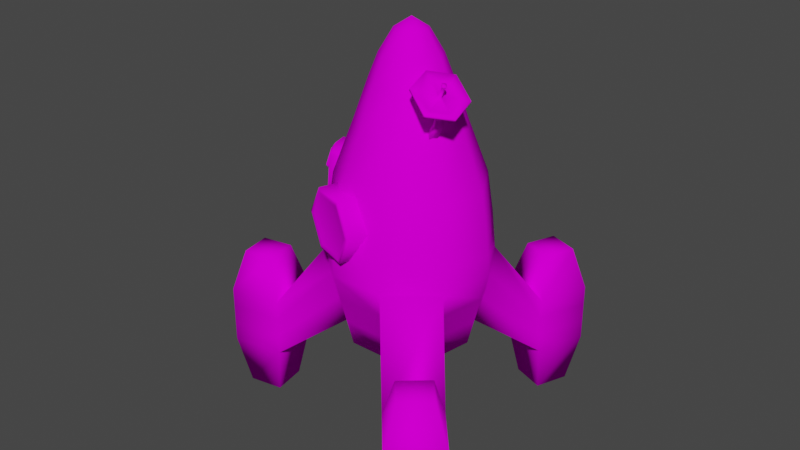 # Source: Toon_Ship.blend  (saved by Blender 2.90.8; exported with 4.5.12 LTS)
import bpy
from mathutils import Matrix  # noqa: F401  (used for matrix-valued properties, if any)

bpy.ops.wm.read_factory_settings(use_empty=True)
scene = bpy.context.scene
scene.name = 'Scene'

# ---- collections
col_new_ship = bpy.data.collections.new('New Ship'); scene.collection.children.link(col_new_ship)
col_broken_ship = bpy.data.collections.new('Broken Ship'); scene.collection.children.link(col_broken_ship)
col_repaired_ship = bpy.data.collections.new('Repaired Ship'); scene.collection.children.link(col_repaired_ship)
col_parts = bpy.data.collections.new('Parts'); scene.collection.children.link(col_parts)

# ---- images (referenced by path relative to the original .blend; pixels are not part of the script)
import os
ASSET_DIR = os.environ.get("B2B_ASSET_DIR", "")  # directory of the original .blend (textures are referenced by path, not embedded)
HERE = os.path.dirname(os.path.abspath(__file__))  # packed textures are extracted next to this script under _unpacked/

def load_image(name, relpath, width, height, colorspace="sRGB"):
    """Load a texture the original file referenced (path relative to the .blend, or extracted next to this script)."""
    p = next((c for c in (os.path.join(HERE, relpath), os.path.join(ASSET_DIR, relpath)) if relpath and os.path.exists(c)), "")
    if p:
        img = bpy.data.images.load(p, check_existing=True)
        img.name = name
    else:  # same state as the original file: an image datablock whose file is absent (Cycles renders it pink)
        img = bpy.data.images.new(name, width, height)
        img.source = "FILE"
        img.filepath = "//" + (relpath or name)
    img.colorspace_settings.name = colorspace
    return img
img_endesga_16_png = load_image('endesga-16.png', 'endesga-16.png', 1024, 1024, 'sRGB')

# ---- materials (node trees are filled in below, after node groups)
mat_material = bpy.data.materials.new('Material')
mat_material.alpha_threshold = 0.0
mat_material.use_transparent_shadow = False
mat_material.line_color = (0.0, 0.0, 0.0, 1.0)

# ---- material node trees
mat_material.use_nodes = True; mat_material.node_tree.nodes.clear()
_N = mat_material.node_tree.nodes; _L = mat_material.node_tree.links
n0 = _N.new('ShaderNodeOutputMaterial'); n0.name = 'Material Output'; n0.location = (300, 300)
n1 = _N.new('ShaderNodeBsdfPrincipled'); n1.name = 'Principled BSDF'; n1.location = (10, 300)
n1.distribution = 'GGX'
n1.subsurface_method = 'BURLEY'
n1.inputs[2].default_value = 0.0
n1.inputs[3].default_value = 1.45
n1.inputs[13].default_value = 0.0
n1.inputs[27].default_value = (0.0, 0.0, 0.0, 1.0)
n1.inputs[28].default_value = 1.0
n2 = _N.new('ShaderNodeTexImage'); n2.name = 'Image Texture'; n2.location = (-280, 280)
n2.image = img_endesga_16_png
_L.new(n1.outputs[0], n0.inputs[0])
_L.new(n2.outputs[0], n1.inputs[0])
n0.is_active_output = True

# ---- world
world_world = bpy.data.worlds.new('World'); scene.world = world_world
world_world.use_nodes = True; world_world.node_tree.nodes.clear()
_N = world_world.node_tree.nodes; _L = world_world.node_tree.links
n0 = _N.new('ShaderNodeOutputWorld'); n0.name = 'World Output'; n0.location = (300, 300)
n1 = _N.new('ShaderNodeBackground'); n1.name = 'Background'; n1.location = (10, 300)
n1.inputs[0].default_value = (0.05088, 0.05088, 0.05088, 1.0)
_L.new(n1.outputs[0], n0.inputs[0])
n0.is_active_output = True
world_world.color = (0.05088, 0.05088, 0.05088)
world_world.use_sun_shadow = False
world_world.sun_shadow_jitter_overblur = 0.0

# ---- meshes
me_cube_006 = bpy.data.meshes.new('Cube.006')
me_cube_006.from_pydata([(-1.0, -0.3371, -0.4663), (-1.0, -0.3371, 0.4663), (-1.0, 0.3371, -0.4663), (-1.0, 0.3371, 0.4663), (-0.2857, -0.3238, 0.2952), (-0.2857, -0.3238, 0.2056), (-0.2857, -0.4072, 0.2952), (-0.2857, -0.4072, 0.2056), (-0.9472, -0.4584, -0.00246), (-0.6039, -0.4584, 0.3409), (-0.9472, -0.1246, -0.00246), (-0.6039, -0.1246, 0.3409), (-0.6039, -0.4584, -0.3458), (-0.2605, -0.4584, -0.00246), (-0.6039, -0.1246, -0.3458), (-0.2605, -0.1246, -0.00246), (-1.0, -0.426, 0.0), (-1.0, 0.426, 0.0), (-0.2503, -0.4323, 0.223), (-0.2503, -0.4323, 0.2731), (-0.2503, -0.3822, 0.223), (-0.2503, -0.3822, 0.2731), (-0.2002, -0.4323, 0.223), (-0.2002, -0.4323, 0.2731), (-0.2002, -0.3822, 0.223), (-0.2002, -0.3822, 0.2731), (-0.1576, -0.4323, 0.223), (-0.1576, -0.4323, 0.2731), (-0.1576, -0.3822, 0.223), (-0.1576, -0.3822, 0.2731), (-0.1075, -0.4323, 0.223), (-0.1075, -0.4323, 0.2731), (-0.1075, -0.3822, 0.223), (-0.1075, -0.3822, 0.2731), (-1.118, 0.2803, -0.3876), (-1.118, -0.2803, -0.3876), (-1.118, -0.3542, 0.0), (-1.118, -0.2803, 0.3876), (-1.118, 0.2803, 0.3876), (-1.118, 0.3542, 0.0), (-0.8756, -0.4584, -0.00246), (-0.6039, -0.4584, 0.2473), (-0.3321, -0.4584, -0.00246), (-0.6039, -0.4584, -0.2522), (-0.8756, -0.4478, -0.00246), (-0.6039, -0.4478, 0.2473), (-0.3321, -0.4478, -0.00246), (-0.6039, -0.4478, -0.2522), (-0.5902, -0.07585, 0.3102), (-0.5902, 0.05712, 0.3102), (-0.4878, -0.087, 0.321), (-0.4878, 0.04597, 0.321), (-0.5816, -0.06991, 0.4395), (-0.5101, -0.06397, 0.6119), (-0.2877, -0.05803, 0.7362), (-0.2877, 0.0393, 0.7362), (-0.5101, 0.04524, 0.6119), (-0.5816, 0.05118, 0.4395), (-0.275, 0.02815, 0.6477), (-0.4354, 0.03409, 0.5579), (-0.4902, 0.04003, 0.4314), (-0.275, -0.06918, 0.6477), (-0.4354, -0.07512, 0.5579), (-0.4902, -0.08106, 0.4314), (-0.07164, -0.4323, 0.223), (-0.07164, -0.4323, 0.2731), (-0.07164, -0.3822, 0.223), (-0.07164, -0.3822, 0.2731), (-0.02154, -0.4323, 0.223), (-0.02154, -0.4323, 0.2731), (-0.02154, -0.3822, 0.223), (-0.02154, -0.3822, 0.2731), (1.0, -0.3371, -0.4663), (1.0, -0.3371, 0.4663), (1.0, 0.3371, -0.4663), (1.0, 0.3371, 0.4663), (0.2857, -0.3238, 0.2952), (0.2857, -0.3238, 0.2056), (0.2857, -0.4072, 0.2952), (0.2857, -0.4072, 0.2056), (0.9472, -0.4584, -0.00246), (0.6039, -0.4584, 0.3409), (0.9472, -0.1246, -0.00246), (0.6039, -0.1246, 0.3409), (0.6039, -0.4584, -0.3458), (0.2605, -0.4584, -0.00246), (0.6039, -0.1246, -0.3458), (0.2605, -0.1246, -0.00246), (0.0, 0.3371, -0.4663), (0.0, 0.3371, 0.4663), (0.0, -0.3371, -0.4663), (0.0, -0.3371, 0.4663), (0.0, -0.4072, 0.2056), (0.0, -0.4072, 0.2952), (0.0, -0.3238, 0.2056), (0.0, -0.3238, 0.2952), (1.0, -0.426, 0.0), (1.0, 0.426, 0.0), (0.0, -0.426, 0.0), (0.0, 0.426, 0.0), (0.2503, -0.4323, 0.223), (0.2503, -0.4323, 0.2731), (0.2503, -0.3822, 0.223), (0.2503, -0.3822, 0.2731), (0.2002, -0.4323, 0.223), (0.2002, -0.4323, 0.2731), (0.2002, -0.3822, 0.223), (0.2002, -0.3822, 0.2731), (0.1576, -0.4323, 0.223), (0.1576, -0.4323, 0.2731), (0.1576, -0.3822, 0.223), (0.1576, -0.3822, 0.2731), (0.1075, -0.4323, 0.223), (0.1075, -0.4323, 0.2731), (0.1075, -0.3822, 0.223), (0.1075, -0.3822, 0.2731), (1.118, 0.2803, -0.3876), (1.118, -0.2803, -0.3876), (1.118, -0.3542, 0.0), (1.118, -0.2803, 0.3876), (1.118, 0.2803, 0.3876), (1.118, 0.3542, 0.0), (0.8756, -0.4584, -0.00246), (0.6039, -0.4584, 0.2473), (0.3321, -0.4584, -0.00246), (0.6039, -0.4584, -0.2522), (0.8756, -0.4478, -0.00246), (0.6039, -0.4478, 0.2473), (0.3321, -0.4478, -0.00246), (0.6039, -0.4478, -0.2522), (0.5902, -0.07585, 0.3102), (0.0, -0.05209, 0.7348), (0.5902, 0.05712, 0.3102), (0.0, 0.03336, 0.7348), (0.4878, -0.087, 0.321), (0.0, -0.06324, 0.657), (0.4878, 0.04597, 0.321), (0.0, 0.02221, 0.657), (0.5816, -0.06991, 0.4395), (0.5101, -0.06397, 0.6119), (0.2877, -0.05803, 0.7362), (0.2877, 0.0393, 0.7362), (0.5101, 0.04524, 0.6119), (0.5816, 0.05118, 0.4395), (0.275, 0.02815, 0.6477), (0.4354, 0.03409, 0.5579), (0.4902, 0.04003, 0.4314), (0.275, -0.06918, 0.6477), (0.4354, -0.07512, 0.5579), (0.4902, -0.08106, 0.4314), (0.07164, -0.4323, 0.223), (0.07164, -0.4323, 0.2731), (0.07164, -0.3822, 0.223), (0.07164, -0.3822, 0.2731), (0.02154, -0.4323, 0.223), (0.02154, -0.4323, 0.2731), (0.02154, -0.3822, 0.223), (0.02154, -0.3822, 0.2731)], [], [(17, 2, 34, 39), (7, 6, 4, 5), (92, 93, 6, 7), (98, 91, 1, 16), (5, 94, 92, 7), (89, 3, 1, 91), (8, 9, 11, 10), (10, 11, 15, 14), (14, 15, 13, 12), (13, 9, 41, 42), (10, 14, 12, 8), (15, 11, 9, 13), (5, 4, 95, 94), (2, 88, 90, 0), (2, 17, 99, 88), (17, 3, 89, 99), (95, 4, 6, 93), (90, 98, 16, 0), (0, 16, 36, 35), (18, 19, 21, 20), (20, 21, 25, 24), (24, 25, 23, 22), (22, 23, 19, 18), (20, 24, 22, 18), (25, 21, 19, 23), (26, 27, 29, 28), (28, 29, 33, 32), (32, 33, 31, 30), (30, 31, 27, 26), (28, 32, 30, 26), (33, 29, 27, 31), (36, 37, 38, 39), (35, 36, 39, 34), (16, 1, 37, 36), (3, 17, 39, 38), (1, 3, 38, 37), (2, 0, 35, 34), (42, 41, 45, 46), (12, 13, 42, 43), (9, 8, 40, 41), (8, 12, 43, 40), (47, 46, 45, 44), (43, 42, 46, 47), (40, 43, 47, 44), (41, 40, 44, 45), (54, 131, 133, 55), (55, 133, 137, 58), (58, 137, 135, 61), (61, 135, 131, 54), (49, 51, 50, 48), (50, 63, 52, 48), (63, 62, 53, 52), (62, 61, 54, 53), (51, 60, 63, 50), (60, 59, 62, 63), (59, 58, 61, 62), (49, 57, 60, 51), (57, 56, 59, 60), (56, 55, 58, 59), (48, 52, 57, 49), (52, 53, 56, 57), (53, 54, 55, 56), (64, 65, 67, 66), (66, 67, 71, 70), (70, 71, 69, 68), (68, 69, 65, 64), (66, 70, 68, 64), (71, 67, 65, 69), (97, 121, 116, 74), (79, 77, 76, 78), (92, 79, 78, 93), (98, 96, 73, 91), (77, 79, 92, 94), (89, 91, 73, 75), (80, 82, 83, 81), (82, 86, 87, 83), (86, 84, 85, 87), (85, 124, 123, 81), (82, 80, 84, 86), (87, 85, 81, 83), (77, 94, 95, 76), (74, 72, 90, 88), (74, 88, 99, 97), (97, 99, 89, 75), (95, 93, 78, 76), (90, 72, 96, 98), (72, 117, 118, 96), (100, 102, 103, 101), (102, 106, 107, 103), (106, 104, 105, 107), (104, 100, 101, 105), (102, 100, 104, 106), (107, 105, 101, 103), (108, 110, 111, 109), (110, 114, 115, 111), (114, 112, 113, 115), (112, 108, 109, 113), (110, 108, 112, 114), (115, 113, 109, 111), (118, 121, 120, 119), (117, 116, 121, 118), (96, 118, 119, 73), (75, 120, 121, 97), (73, 119, 120, 75), (74, 116, 117, 72), (124, 128, 127, 123), (84, 125, 124, 85), (81, 123, 122, 80), (80, 122, 125, 84), (129, 126, 127, 128), (125, 129, 128, 124), (122, 126, 129, 125), (123, 127, 126, 122), (140, 141, 133, 131), (141, 144, 137, 133), (144, 147, 135, 137), (147, 140, 131, 135), (132, 130, 134, 136), (134, 130, 138, 149), (149, 138, 139, 148), (148, 139, 140, 147), (136, 134, 149, 146), (146, 149, 148, 145), (145, 148, 147, 144), (132, 136, 146, 143), (143, 146, 145, 142), (142, 145, 144, 141), (130, 132, 143, 138), (138, 143, 142, 139), (139, 142, 141, 140), (150, 152, 153, 151), (152, 156, 157, 153), (156, 154, 155, 157), (154, 150, 151, 155), (152, 150, 154, 156), (157, 155, 151, 153)])
me_cube_006.polygons.foreach_set('use_smooth', [True] * 136)
_uv = me_cube_006.uv_layers.new(name='UVMap')
_uv.uv.foreach_set('vector', [0.3376, 0.5215, 0.3384, 0.5205, 0.3378, 0.5159, 0.3371, 0.5168, 0.33, 0.5552, 0.3298, 0.5555, 0.3304, 0.5552, 0.3307, 0.5549, 0.3298, 0.5673, 0.3296, 0.5676, 0.3298, 0.5555, 0.33, 0.5552, 0.3303, 0.5668, 0.3296, 0.5679, 0.3303, 0.5255, 0.3311, 0.5244, 0.3307, 0.5549, 0.3305, 0.5671, 0.3298, 0.5673, 0.33, 0.5552, 0.3347, 0.5656, 0.3354, 0.5232, 0.3303, 0.5255, 0.3296, 0.5679, 0.2901, 0.5663, 0.2913, 0.5824, 0.2916, 0.5808, 0.2904, 0.5646, 0.3333, 0.5256, 0.332, 0.5412, 0.3329, 0.5547, 0.3342, 0.5392, 0.289, 0.5784, 0.2902, 0.5946, 0.29, 0.5962, 0.2888, 0.58, 0.29, 0.5962, 0.2913, 0.5824, 0.291, 0.5821, 0.29, 0.5931, 0.2904, 0.5646, 0.289, 0.5784, 0.2888, 0.58, 0.2901, 0.5663, 0.2902, 0.5946, 0.2916, 0.5808, 0.2913, 0.5824, 0.29, 0.5962, 0.3307, 0.5549, 0.3304, 0.5552, 0.3302, 0.5673, 0.3305, 0.5671, 0.3384, 0.5205, 0.3377, 0.5629, 0.3325, 0.5652, 0.3332, 0.5228, 0.3384, 0.5205, 0.3376, 0.5215, 0.3369, 0.5639, 0.3377, 0.5629, 0.3376, 0.5215, 0.3354, 0.5232, 0.3347, 0.5656, 0.3369, 0.5639, 0.3302, 0.5673, 0.3304, 0.5552, 0.3298, 0.5555, 0.3296, 0.5676, 0.3325, 0.5652, 0.3303, 0.5668, 0.3311, 0.5244, 0.3332, 0.5228, 0.3332, 0.5228, 0.3311, 0.5244, 0.3317, 0.5192, 0.3335, 0.5178, 0.3192, 0.61, 0.3214, 0.6102, 0.3219, 0.61, 0.3197, 0.6098, 0.3197, 0.6098, 0.3219, 0.61, 0.3217, 0.6121, 0.3196, 0.612, 0.3196, 0.612, 0.3217, 0.6121, 0.3213, 0.6124, 0.3191, 0.6122, 0.3191, 0.6122, 0.3213, 0.6124, 0.3214, 0.6102, 0.3192, 0.61, 0.3197, 0.6098, 0.3196, 0.612, 0.3191, 0.6122, 0.3192, 0.61, 0.3217, 0.6121, 0.3219, 0.61, 0.3214, 0.6102, 0.3213, 0.6124, 0.319, 0.615, 0.3211, 0.6152, 0.3216, 0.6149, 0.3194, 0.6148, 0.3194, 0.6148, 0.3216, 0.6149, 0.3215, 0.6171, 0.3193, 0.6169, 0.3193, 0.6169, 0.3215, 0.6171, 0.321, 0.6174, 0.3188, 0.6172, 0.3188, 0.6172, 0.321, 0.6174, 0.3211, 0.6152, 0.319, 0.615, 0.3194, 0.6148, 0.3193, 0.6169, 0.3188, 0.6172, 0.319, 0.615, 0.3215, 0.6171, 0.3216, 0.6149, 0.3211, 0.6152, 0.321, 0.6174, 0.3317, 0.5192, 0.331, 0.5201, 0.3353, 0.5181, 0.3371, 0.5168, 0.3335, 0.5178, 0.3317, 0.5192, 0.3371, 0.5168, 0.3378, 0.5159, 0.3311, 0.5244, 0.3303, 0.5255, 0.331, 0.5201, 0.3317, 0.5192, 0.3354, 0.5232, 0.3376, 0.5215, 0.3371, 0.5168, 0.3353, 0.5181, 0.3303, 0.5255, 0.3354, 0.5232, 0.3353, 0.5181, 0.331, 0.5201, 0.3384, 0.5205, 0.3332, 0.5228, 0.3335, 0.5178, 0.3378, 0.5159, 0.2889, 0.3832, 0.2908, 0.3723, 0.2908, 0.3722, 0.289, 0.3832, 0.2888, 0.58, 0.29, 0.5962, 0.29, 0.5931, 0.2891, 0.5804, 0.2913, 0.5824, 0.2901, 0.5663, 0.2901, 0.5694, 0.291, 0.5821, 0.2901, 0.5663, 0.2888, 0.58, 0.2891, 0.5804, 0.2901, 0.5694, 0.2883, 0.3709, 0.289, 0.3766, 0.2898, 0.3717, 0.2891, 0.3661, 0.2873, 0.3705, 0.2889, 0.3832, 0.289, 0.3832, 0.2873, 0.3705, 0.2892, 0.3595, 0.2873, 0.3705, 0.2873, 0.3705, 0.2892, 0.3595, 0.2908, 0.3723, 0.2892, 0.3595, 0.2892, 0.3595, 0.2908, 0.3722, 0.29, 0.3651, 0.29, 0.3657, 0.29, 0.3657, 0.29, 0.3651, 0.29, 0.3651, 0.29, 0.3657, 0.2898, 0.3657, 0.2898, 0.3651, 0.2898, 0.3651, 0.2898, 0.3657, 0.2898, 0.3657, 0.2898, 0.3651, 0.2898, 0.3651, 0.2898, 0.3657, 0.29, 0.3657, 0.29, 0.3651, 0.2891, 0.3643, 0.2891, 0.3645, 0.2891, 0.3646, 0.2891, 0.3643, 0.2891, 0.3646, 0.2893, 0.3646, 0.2894, 0.3644, 0.2891, 0.3643, 0.2893, 0.3646, 0.2896, 0.3647, 0.2897, 0.3646, 0.2894, 0.3644, 0.2896, 0.3647, 0.2898, 0.3651, 0.29, 0.3651, 0.2897, 0.3646, 0.2891, 0.3645, 0.2894, 0.3645, 0.2893, 0.3646, 0.2891, 0.3646, 0.2894, 0.3645, 0.2897, 0.3647, 0.2896, 0.3647, 0.2893, 0.3646, 0.2897, 0.3647, 0.2898, 0.3651, 0.2898, 0.3651, 0.2896, 0.3647, 0.2891, 0.3643, 0.2894, 0.3643, 0.2894, 0.3645, 0.2891, 0.3645, 0.2894, 0.3643, 0.2898, 0.3645, 0.2897, 0.3647, 0.2894, 0.3645, 0.2898, 0.3645, 0.29, 0.3651, 0.2898, 0.3651, 0.2897, 0.3647, 0.2891, 0.3643, 0.2894, 0.3644, 0.2894, 0.3643, 0.2891, 0.3643, 0.2894, 0.3644, 0.2897, 0.3646, 0.2898, 0.3645, 0.2894, 0.3643, 0.2897, 0.3646, 0.29, 0.3651, 0.29, 0.3651, 0.2898, 0.3645, 0.319, 0.615, 0.3211, 0.6152, 0.3216, 0.6149, 0.3194, 0.6148, 0.3194, 0.6148, 0.3216, 0.6149, 0.3215, 0.6171, 0.3193, 0.6169, 0.3193, 0.6169, 0.3215, 0.6171, 0.321, 0.6174, 0.3188, 0.6172, 0.3188, 0.6172, 0.321, 0.6174, 0.3211, 0.6152, 0.319, 0.615, 0.3194, 0.6148, 0.3193, 0.6169, 0.3188, 0.6172, 0.319, 0.615, 0.3215, 0.6171, 0.3216, 0.6149, 0.3211, 0.6152, 0.321, 0.6174, 0.3362, 0.6063, 0.3355, 0.6115, 0.3362, 0.6107, 0.337, 0.6053, 0.3296, 0.5795, 0.3303, 0.5792, 0.33, 0.5794, 0.3294, 0.5797, 0.3298, 0.5673, 0.3296, 0.5795, 0.3294, 0.5797, 0.3296, 0.5676, 0.3303, 0.5668, 0.3296, 0.6092, 0.3289, 0.6103, 0.3296, 0.5679, 0.3303, 0.5792, 0.3296, 0.5795, 0.3298, 0.5673, 0.3305, 0.5671, 0.3347, 0.5656, 0.3296, 0.5679, 0.3289, 0.6103, 0.334, 0.608, 0.2901, 0.5663, 0.2904, 0.5646, 0.2916, 0.5808, 0.2913, 0.5824, 0.332, 0.6059, 0.3333, 0.5904, 0.3325, 0.5768, 0.3312, 0.5924, 0.289, 0.5784, 0.2888, 0.58, 0.29, 0.5962, 0.2902, 0.5946, 0.29, 0.5962, 0.29, 0.5931, 0.291, 0.5821, 0.2913, 0.5824, 0.2904, 0.5646, 0.2901, 0.5663, 0.2888, 0.58, 0.289, 0.5784, 0.2902, 0.5946, 0.29, 0.5962, 0.2913, 0.5824, 0.2916, 0.5808, 0.3303, 0.5792, 0.3305, 0.5671, 0.3302, 0.5673, 0.33, 0.5794, 0.337, 0.6053, 0.3318, 0.6076, 0.3325, 0.5652, 0.3377, 0.5629, 0.337, 0.6053, 0.3377, 0.5629, 0.3369, 0.5639, 0.3362, 0.6063, 0.3362, 0.6063, 0.3369, 0.5639, 0.3347, 0.5656, 0.334, 0.608, 0.3302, 0.5673, 0.3296, 0.5676, 0.3294, 0.5797, 0.33, 0.5794, 0.3325, 0.5652, 0.3318, 0.6076, 0.3296, 0.6092, 0.3303, 0.5668, 0.3318, 0.6076, 0.3319, 0.6126, 0.3301, 0.614, 0.3296, 0.6092, 0.3192, 0.61, 0.3197, 0.6098, 0.3219, 0.61, 0.3214, 0.6102, 0.3197, 0.6098, 0.3196, 0.612, 0.3217, 0.6121, 0.3219, 0.61, 0.3196, 0.612, 0.3191, 0.6122, 0.3213, 0.6124, 0.3217, 0.6121, 0.3191, 0.6122, 0.3192, 0.61, 0.3214, 0.6102, 0.3213, 0.6124, 0.3197, 0.6098, 0.3192, 0.61, 0.3191, 0.6122, 0.3196, 0.612, 0.3217, 0.6121, 0.3213, 0.6124, 0.3214, 0.6102, 0.3219, 0.61, 0.319, 0.615, 0.3194, 0.6148, 0.3216, 0.6149, 0.3211, 0.6152, 0.3194, 0.6148, 0.3193, 0.6169, 0.3215, 0.6171, 0.3216, 0.6149, 0.3193, 0.6169, 0.3188, 0.6172, 0.321, 0.6174, 0.3215, 0.6171, 0.3188, 0.6172, 0.319, 0.615, 0.3211, 0.6152, 0.321, 0.6174, 0.3194, 0.6148, 0.319, 0.615, 0.3188, 0.6172, 0.3193, 0.6169, 0.3215, 0.6171, 0.321, 0.6174, 0.3211, 0.6152, 0.3216, 0.6149, 0.3301, 0.614, 0.3355, 0.6115, 0.3338, 0.6129, 0.3295, 0.6148, 0.3319, 0.6126, 0.3362, 0.6107, 0.3355, 0.6115, 0.3301, 0.614, 0.3296, 0.6092, 0.3301, 0.614, 0.3295, 0.6148, 0.3289, 0.6103, 0.334, 0.608, 0.3338, 0.6129, 0.3355, 0.6115, 0.3362, 0.6063, 0.3289, 0.6103, 0.3295, 0.6148, 0.3338, 0.6129, 0.334, 0.608, 0.337, 0.6053, 0.3362, 0.6107, 0.3319, 0.6126, 0.3318, 0.6076, 0.2889, 0.3832, 0.289, 0.3832, 0.2908, 0.3722, 0.2908, 0.3723, 0.2888, 0.58, 0.2891, 0.5804, 0.29, 0.5931, 0.29, 0.5962, 0.2913, 0.5824, 0.291, 0.5821, 0.2901, 0.5694, 0.2901, 0.5663, 0.2901, 0.5663, 0.2901, 0.5694, 0.2891, 0.5804, 0.2888, 0.58, 0.2883, 0.3709, 0.2891, 0.3661, 0.2898, 0.3717, 0.289, 0.3766, 0.2873, 0.3705, 0.2873, 0.3705, 0.289, 0.3832, 0.2889, 0.3832, 0.2892, 0.3595, 0.2892, 0.3595, 0.2873, 0.3705, 0.2873, 0.3705, 0.2908, 0.3723, 0.2908, 0.3722, 0.2892, 0.3595, 0.2892, 0.3595, 0.29, 0.3651, 0.29, 0.3651, 0.29, 0.3657, 0.29, 0.3657, 0.29, 0.3651, 0.2898, 0.3651, 0.2898, 0.3657, 0.29, 0.3657, 0.2898, 0.3651, 0.2898, 0.3651, 0.2898, 0.3657, 0.2898, 0.3657, 0.2898, 0.3651, 0.29, 0.3651, 0.29, 0.3657, 0.2898, 0.3657, 0.2891, 0.3643, 0.2891, 0.3643, 0.2891, 0.3646, 0.2891, 0.3645, 0.2891, 0.3646, 0.2891, 0.3643, 0.2894, 0.3644, 0.2893, 0.3646, 0.2893, 0.3646, 0.2894, 0.3644, 0.2897, 0.3646, 0.2896, 0.3647, 0.2896, 0.3647, 0.2897, 0.3646, 0.29, 0.3651, 0.2898, 0.3651, 0.2891, 0.3645, 0.2891, 0.3646, 0.2893, 0.3646, 0.2894, 0.3645, 0.2894, 0.3645, 0.2893, 0.3646, 0.2896, 0.3647, 0.2897, 0.3647, 0.2897, 0.3647, 0.2896, 0.3647, 0.2898, 0.3651, 0.2898, 0.3651, 0.2891, 0.3643, 0.2891, 0.3645, 0.2894, 0.3645, 0.2894, 0.3643, 0.2894, 0.3643, 0.2894, 0.3645, 0.2897, 0.3647, 0.2898, 0.3645, 0.2898, 0.3645, 0.2897, 0.3647, 0.2898, 0.3651, 0.29, 0.3651, 0.2891, 0.3643, 0.2891, 0.3643, 0.2894, 0.3643, 0.2894, 0.3644, 0.2894, 0.3644, 0.2894, 0.3643, 0.2898, 0.3645, 0.2897, 0.3646, 0.2897, 0.3646, 0.2898, 0.3645, 0.29, 0.3651, 0.29, 0.3651, 0.319, 0.615, 0.3194, 0.6148, 0.3216, 0.6149, 0.3211, 0.6152, 0.3194, 0.6148, 0.3193, 0.6169, 0.3215, 0.6171, 0.3216, 0.6149, 0.3193, 0.6169, 0.3188, 0.6172, 0.321, 0.6174, 0.3215, 0.6171, 0.3188, 0.6172, 0.319, 0.615, 0.3211, 0.6152, 0.321, 0.6174, 0.3194, 0.6148, 0.319, 0.615, 0.3188, 0.6172, 0.3193, 0.6169, 0.3215, 0.6171, 0.321, 0.6174, 0.3211, 0.6152, 0.3216, 0.6149])
me_cube_006.materials.append(mat_material)
me_cube_006.use_remesh_fix_poles = True
me_cube_006.use_remesh_preserve_attributes = False
me_cube_006.use_mirror_vertex_groups = False
me_cube_006.update()
me_cylinder_002 = bpy.data.meshes.new('Cylinder.002')
me_cylinder_002.from_pydata([(0.0, 1.0, -1.0), (9.694e-09, 1.163, 1.553), (0.6428, 0.766, -1.0), (0.7473, 0.8906, 1.553), (0.9848, 0.1736, -1.0), (1.145, 0.2019, 1.553), (0.866, -0.5, -1.0), (1.007, -0.5813, 1.553), (0.342, -0.9397, -1.0), (0.3976, -1.093, 1.553), (-0.342, -0.9397, -1.0), (-0.3976, -1.093, 1.553), (-0.866, -0.5, -1.0), (-1.007, -0.5813, 1.553), (-0.9848, 0.1736, -1.0), (-1.145, 0.2019, 1.553), (-0.6428, 0.766, -1.0), (-0.7473, 0.8906, 1.553), (1.897e-08, 1.318, 0.2661), (0.8474, 1.01, 0.2661), (1.298, 0.2289, 0.2661), (1.142, -0.6592, 0.2661), (0.4509, -1.239, 0.2661), (-0.4509, -1.239, 0.2661), (-1.142, -0.6592, 0.2661), (-1.298, 0.2289, 0.2661), (-0.8474, 1.01, 0.2661), (0.162, 0.1931, 3.803), (-1.165e-07, 0.2521, 3.803), (0.2482, 0.04377, 3.803), (0.2183, -0.126, 3.803), (0.08622, -0.2369, 3.803), (-0.08622, -0.2369, 3.803), (-0.2183, -0.126, 3.803), (-0.2482, 0.04377, 3.803), (-0.162, 0.1931, 3.803), (-4.432e-08, 0.2873, -1.353), (0.1847, 0.2201, -1.353), (0.2829, 0.04989, -1.353), (0.2488, -0.1436, -1.353), (0.09826, -0.27, -1.353), (-0.09826, -0.27, -1.353), (-0.2488, -0.1436, -1.353), (-0.2829, 0.04989, -1.353), (-0.1847, 0.2201, -1.353), (0.3587, 2.237, -1.954), (1.184, 1.924, -1.954), (1.184, 1.924, -0.9896), (1.816, -1.439, -1.011), (1.816, -1.439, -1.976), (1.15, -2.018, -1.976), (1.15, -2.018, -1.011), (-2.099, -0.8448, -1.011), (-2.099, -0.8448, -1.976), (-2.252, 0.02425, -1.976), (-2.252, 0.02425, -1.011), (0.3587, 2.237, -0.9896), (1.496, 2.75, -1.954), (1.496, 2.75, -0.9896), (0.6709, 3.062, -1.954), (0.6709, 3.062, -0.9896), (1.081, 2.153, -0.3048), (0.5873, 2.34, -0.3048), (0.774, 2.833, -0.3048), (1.268, 2.647, -0.3048), (0.5572, 2.326, -2.813), (1.094, 2.123, -2.813), (0.7604, 2.863, -2.813), (1.298, 2.66, -2.813), (1.73, -2.684, -1.976), (1.73, -2.684, -1.011), (2.395, -2.104, -1.976), (2.395, -2.104, -1.011), (1.4, -2.036, -0.3266), (1.798, -1.689, -0.3266), (2.145, -2.087, -0.3266), (1.747, -2.433, -0.3266), (1.801, -1.656, -2.835), (1.368, -2.033, -2.835), (2.178, -2.089, -2.835), (1.745, -2.466, -2.835), (-3.121, -0.1286, -1.976), (-3.121, -0.1286, -1.011), (-2.968, -0.9977, -1.976), (-2.968, -0.9977, -1.011), (-2.396, -0.1812, -0.3266), (-2.304, -0.7009, -0.3266), (-2.824, -0.7923, -0.3266), (-2.915, -0.2726, -0.3266), (-2.277, -0.7198, -2.835), (-2.377, -0.1541, -2.835), (-2.843, -0.8193, -2.835), (-2.942, -0.2536, -2.835), (1.887e-08, 1.258, 0.9003), (0.8084, 0.9634, 0.9003), (1.239, 0.2184, 0.9003), (1.089, -0.6288, 0.9003), (0.4301, -1.182, 0.9003), (-0.4301, -1.182, 0.9003), (-1.089, -0.6288, 0.9003), (-1.239, 0.2184, 0.9003), (-0.8084, 0.9634, 0.9003), (0.8431, 0.1487, 2.373), (-2.856e-08, 0.8561, 2.373), (0.5503, 0.6558, 2.373), (-0.5503, 0.6558, 2.373), (-0.8431, 0.1487, 2.373), (-0.7414, -0.428, 2.373), (-0.2928, -0.8044, 2.373), (0.2928, -0.8044, 2.373), (0.7414, -0.428, 2.373), (-1.092e-07, -6.232e-09, 3.965), (-3.159e-08, -2.106e-09, -1.189), (0.8279, 0.9867, 0.5832), (1.268, 0.2237, 0.5832), (1.115, -0.644, 0.5832), (0.4405, -1.21, 0.5832), (-0.4405, -1.21, 0.5832), (-1.115, -0.644, 0.5832), (-1.268, 0.2237, 0.5832), (-0.8279, 0.9867, 0.5832), (1.892e-08, 1.288, 0.5832), (-0.6494, -0.9334, 1.584), (-0.7328, -1.172, 1.584), (-0.1151, -1.12, 1.584), (-0.1985, -1.359, 1.584), (0.1521, -1.214, 1.094), (0.06864, -1.452, 1.094), (-0.1151, -1.12, 0.604), (-0.1985, -1.359, 0.604), (-0.6494, -0.9334, 0.604), (-0.7328, -1.172, 0.604), (-0.9165, -0.8401, 1.094), (-0.9999, -1.079, 1.094), (-0.4612, -0.395, 1.584), (0.07309, -0.5817, 1.584), (0.3402, -0.6751, 1.094), (0.07309, -0.5817, 0.604), (-0.4612, -0.395, 0.604), (-0.7283, -0.3016, 1.094), (-0.2487, -1.341, 1.492), (-0.6826, -1.19, 1.492), (-0.0317, -1.417, 1.094), (-0.2487, -1.341, 0.6961), (-0.6826, -1.19, 0.6961), (-0.8996, -1.114, 1.094), (0.01352, -1.449, 1.094), (-0.2285, -1.364, 0.65), (-0.9547, -1.11, 1.094), (-0.7126, -1.195, 1.538), (-0.7126, -1.195, 0.65), (-0.2285, -1.364, 1.538), (0.7792, 0.9286, -0.1559), (0.711, 0.8473, -0.578), (1.194, 0.2105, -0.1559), (1.089, 0.1921, -0.578), (1.05, -0.6061, -0.1559), (0.9579, -0.5531, -0.578), (0.4146, -1.139, -0.1559), (0.3783, -1.039, -0.578), (-0.4146, -1.139, -0.1559), (-0.3783, -1.039, -0.578), (-1.05, -0.6061, -0.1559), (-0.9579, -0.5531, -0.578), (-1.194, 0.2105, -0.1559), (-1.089, 0.1921, -0.578), (-0.7792, 0.9286, -0.1559), (-0.711, 0.8473, -0.578), (6.324e-09, 1.106, -0.578), (1.265e-08, 1.212, -0.1559), (1.184, 1.924, -1.311), (1.184, 1.924, -1.633), (1.816, -1.439, -1.333), (1.816, -1.439, -1.654), (1.15, -2.018, -1.333), (1.15, -2.018, -1.654), (-2.099, -0.8448, -1.333), (-2.099, -0.8448, -1.654), (-2.252, 0.02425, -1.333), (-2.252, 0.02425, -1.654), (0.3587, 2.237, -1.633), (0.3587, 2.237, -1.311), (0.6709, 3.062, -1.311), (0.6709, 3.062, -1.633), (1.496, 2.75, -1.311), (1.496, 2.75, -1.633), (2.395, -2.104, -1.333), (2.395, -2.104, -1.654), (1.73, -2.684, -1.333), (1.73, -2.684, -1.654), (-2.968, -0.9977, -1.333), (-2.968, -0.9977, -1.654), (-3.121, -0.1286, -1.333), (-3.121, -0.1286, -1.654), (0.8798, -0.5252, 2.872), (0.8591, -0.5129, 3.061), (0.7904, -0.4694, 2.834), (0.7875, -0.4601, 3.114), (0.9262, -0.4259, 2.872), (0.894, -0.43, 3.063), (0.8261, -0.3932, 2.833), (0.8223, -0.3772, 3.116), (0.4686, -0.3602, 2.142), (0.3985, -0.3226, 2.274), (0.5351, -0.2179, 2.142), (0.4614, -0.1879, 2.274), (0.8389, -0.5115, 2.695), (0.8893, -0.4037, 2.695), (0.7832, -0.3761, 2.7), (0.7496, -0.4478, 2.701), (0.9079, -0.7974, 2.987), (0.5583, -0.3387, 3.292), (1.15, -0.5677, 2.931), (0.8003, -0.109, 3.236), (0.6084, -0.6788, 3.19), (1.101, -0.2267, 3.032), (0.5215, -0.3249, 3.383), (0.656, -0.6385, 3.18), (0.629, -0.3663, 3.281), (0.8127, -0.1732, 3.217), (1.063, -0.273, 3.062), (1.098, -0.5477, 2.968), (0.9006, -0.7353, 3.014), (1.245, -0.6051, 2.94), (1.184, -0.1892, 3.065), (0.5812, -0.7425, 3.259), (0.8176, -0.04382, 3.313), (0.9492, -0.8862, 3.009), (0.8642, -0.4079, 3.017), (0.7902, -0.3752, 3.058), (0.8252, -0.4907, 3.017), (0.753, -0.4542, 3.058), (0.8389, -0.4705, 3.121), (0.8302, -0.4497, 3.132), (0.856, -0.4259, 3.123), (0.8752, -0.4373, 3.11), (0.8839, -0.4581, 3.1), (0.858, -0.4819, 3.108), (0.9526, -0.5275, 3.28), (0.9704, -0.4809, 3.281), (0.9796, -0.5028, 3.271), (0.9235, -0.4939, 3.304), (0.9505, -0.4691, 3.296), (0.9326, -0.5157, 3.294), (0.9645, -0.5474, 3.296), (0.9913, -0.4776, 3.299), (1.005, -0.5103, 3.284), (0.921, -0.4971, 3.333), (0.9614, -0.46, 3.32), (0.9346, -0.5298, 3.318), (0.9748, -0.5508, 3.316), (1.001, -0.4833, 3.318), (1.014, -0.5149, 3.303), (0.9326, -0.5021, 3.351), (0.9717, -0.4662, 3.339), (0.9458, -0.5338, 3.336), (0.9311, -0.8824, 2.976), (0.4996, -0.3162, 3.353), (1.23, -0.5988, 2.906), (0.7983, -0.03258, 3.283), (0.5608, -0.7366, 3.227), (1.169, -0.1784, 3.032), (0.398, 0.4743, 3.055), (-0.398, 0.4743, 3.055), (-0.6098, 0.1075, 3.055), (-0.5363, -0.3096, 3.055), (-0.2118, -0.5819, 3.055), (0.2118, -0.5819, 3.055), (0.5363, -0.3096, 3.055), (0.6098, 0.1075, 3.055), (-7.968e-08, 0.6192, 3.055), (0.3043, 0.3626, 3.429), (-0.3043, 0.3626, 3.429), (-0.4662, 0.0822, 3.429), (-0.4099, -0.2367, 3.429), (-0.1619, -0.4448, 3.429), (0.1619, -0.4448, 3.429), (0.4099, -0.2367, 3.429), (0.4662, 0.0822, 3.429), (-1.479e-07, 0.4733, 3.429)], [], [(93, 1, 3, 94), (94, 3, 5, 95), (95, 5, 7, 96), (96, 7, 9, 97), (97, 9, 11, 98), (98, 11, 13, 99), (99, 13, 15, 100), (100, 15, 17, 101), (101, 17, 1, 93), (14, 16, 44, 43), (166, 26, 18, 169), (164, 25, 26, 166), (8, 6, 49, 50), (160, 23, 24, 162), (158, 22, 23, 160), (18, 19, 47, 56), (154, 20, 21, 156), (152, 19, 20, 154), (153, 2, 46, 171), (278, 271, 27, 29), (279, 272, 35, 28), (272, 273, 34, 35), (273, 274, 33, 34), (274, 275, 32, 33), (275, 276, 31, 32), (276, 277, 30, 31), (271, 279, 28, 27), (12, 14, 43, 42), (10, 12, 42, 41), (8, 10, 41, 40), (6, 8, 40, 39), (0, 2, 37, 36), (4, 6, 39, 38), (2, 4, 38, 37), (16, 0, 36, 44), (169, 18, 56, 181), (2, 0, 45, 46), (21, 22, 51, 48), (24, 25, 55, 52), (165, 14, 54, 179), (162, 24, 52, 176), (159, 8, 50, 175), (14, 12, 53, 54), (156, 21, 48, 172), (181, 56, 60, 182), (182, 60, 58, 184), (184, 58, 47, 170), (57, 46, 66, 68), (60, 56, 62, 63), (63, 62, 61, 64), (58, 60, 63, 64), (56, 47, 61, 62), (47, 58, 64, 61), (65, 67, 68, 66), (45, 59, 67, 65), (46, 45, 65, 66), (59, 57, 68, 67), (172, 48, 72, 186), (186, 72, 70, 188), (188, 70, 51, 174), (69, 50, 78, 80), (72, 48, 74, 75), (75, 74, 73, 76), (70, 72, 75, 76), (48, 51, 73, 74), (51, 70, 76, 73), (77, 79, 80, 78), (49, 71, 79, 77), (50, 49, 77, 78), (71, 69, 80, 79), (176, 52, 84, 190), (190, 84, 82, 192), (192, 82, 55, 178), (81, 54, 90, 92), (84, 52, 86, 87), (87, 86, 85, 88), (82, 84, 87, 88), (52, 55, 85, 86), (55, 82, 88, 85), (89, 91, 92, 90), (53, 83, 91, 89), (54, 53, 89, 90), (83, 81, 92, 91), (120, 101, 93, 121), (119, 100, 101, 120), (118, 99, 100, 119), (117, 98, 99, 118), (116, 97, 98, 117), (115, 96, 97, 116), (114, 95, 96, 115), (113, 94, 95, 114), (121, 93, 94, 113), (5, 3, 104, 102), (1, 17, 105, 103), (17, 15, 106, 105), (15, 13, 107, 106), (13, 11, 108, 107), (11, 9, 109, 108), (9, 7, 110, 109), (3, 1, 103, 104), (7, 5, 102, 110), (27, 28, 111), (28, 35, 111), (35, 34, 111), (34, 33, 111), (33, 32, 111), (32, 31, 111), (31, 30, 111), (30, 29, 111), (29, 27, 111), (36, 37, 112), (37, 38, 112), (38, 39, 112), (39, 40, 112), (40, 41, 112), (41, 42, 112), (42, 43, 112), (43, 44, 112), (44, 36, 112), (277, 278, 29, 30), (18, 121, 113, 19), (19, 113, 114, 20), (20, 114, 115, 21), (21, 115, 116, 22), (22, 116, 117, 23), (23, 117, 118, 24), (24, 118, 119, 25), (25, 119, 120, 26), (26, 120, 121, 18), (122, 123, 125, 124), (124, 125, 127, 126), (126, 127, 129, 128), (128, 129, 131, 130), (147, 146, 142, 143), (130, 131, 133, 132), (132, 133, 123, 122), (128, 130, 138, 137), (134, 135, 136, 137, 138, 139), (124, 126, 136, 135), (130, 132, 139, 138), (122, 124, 135, 134), (126, 128, 137, 136), (132, 122, 134, 139), (140, 141, 145, 144, 143, 142), (149, 148, 145, 141), (150, 147, 143, 144), (146, 151, 140, 142), (148, 150, 144, 145), (151, 149, 141, 140), (125, 123, 149, 151), (133, 131, 150, 148), (127, 125, 151, 146), (131, 129, 147, 150), (123, 133, 148, 149), (129, 127, 146, 147), (81, 193, 179, 54), (193, 192, 178, 179), (83, 191, 193, 81), (191, 190, 192, 193), (53, 177, 191, 83), (177, 176, 190, 191), (69, 189, 175, 50), (189, 188, 174, 175), (71, 187, 189, 69), (187, 186, 188, 189), (49, 173, 187, 71), (173, 172, 186, 187), (57, 185, 171, 46), (185, 184, 170, 171), (59, 183, 185, 57), (183, 182, 184, 185), (45, 180, 183, 59), (180, 181, 182, 183), (6, 157, 173, 49), (157, 156, 172, 173), (22, 158, 174, 51), (158, 159, 175, 174), (12, 163, 177, 53), (163, 162, 176, 177), (25, 164, 178, 55), (164, 165, 179, 178), (0, 168, 180, 45), (168, 169, 181, 180), (19, 152, 170, 47), (152, 153, 171, 170), (2, 153, 155, 4), (153, 152, 154, 155), (4, 155, 157, 6), (155, 154, 156, 157), (8, 159, 161, 10), (159, 158, 160, 161), (10, 161, 163, 12), (161, 160, 162, 163), (14, 165, 167, 16), (165, 164, 166, 167), (16, 167, 168, 0), (167, 166, 169, 168), (230, 195, 197, 231), (231, 197, 201, 229), (229, 201, 199, 228), (228, 199, 195, 230), (207, 206, 202, 204), (201, 197, 195, 199), (203, 205, 204, 202), (209, 208, 205, 203), (206, 209, 203, 202), (208, 207, 204, 205), (200, 198, 207, 208), (194, 196, 209, 206), (196, 200, 208, 209), (198, 194, 206, 207), (256, 258, 223, 227), (213, 259, 261, 215), (260, 256, 227, 225), (259, 213, 211, 257), (216, 225, 217, 218), (233, 241, 242, 234), (212, 210, 195, 199), (226, 216, 218, 219), (223, 224, 220, 221), (261, 259, 226, 224), (217, 222, 237, 232), (218, 217, 232, 233), (221, 220, 235, 236), (227, 223, 221, 222), (224, 226, 219, 220), (225, 227, 222, 217), (258, 261, 224, 223), (215, 261, 258, 212), (259, 257, 216, 226), (214, 260, 257, 211), (215, 212, 199), (211, 213, 201, 197), (214, 211, 197), (210, 214, 197, 195), (213, 215, 199, 201), (222, 221, 236, 237), (232, 237, 238, 243), (236, 235, 239, 240), (241, 247, 248, 242), (220, 219, 234, 235), (255, 250, 252, 251), (237, 236, 240, 238), (239, 242, 248, 245), (233, 232, 243, 241), (248, 247, 253, 254), (235, 234, 242, 239), (245, 248, 254, 251), (246, 245, 251, 252), (238, 240, 246, 244), (247, 249, 255, 253), (243, 238, 244, 249), (241, 243, 249, 247), (240, 239, 245, 246), (254, 253, 255, 251), (244, 246, 252, 250), (249, 244, 250, 255), (256, 210, 212, 258), (210, 256, 260, 214), (198, 228, 230, 194), (200, 229, 228, 198), (196, 231, 229, 200), (194, 230, 231, 196), (219, 218, 233, 234), (257, 260, 225, 216), (110, 102, 269, 268), (104, 103, 270, 262), (109, 110, 268, 267), (108, 109, 267, 266), (107, 108, 266, 265), (106, 107, 265, 264), (105, 106, 264, 263), (103, 105, 263, 270), (102, 104, 262, 269), (268, 269, 278, 277), (262, 270, 279, 271), (267, 268, 277, 276), (266, 267, 276, 275), (265, 266, 275, 274), (264, 265, 274, 273), (263, 264, 273, 272), (270, 263, 272, 279), (269, 262, 271, 278)])
me_cylinder_002.polygons.foreach_set('use_smooth', [True] * 283)
_uv = me_cylinder_002.uv_layers.new(name='UVMap')
_uv.uv.foreach_set('vector', [0.7814, 0.8644, 0.7814, 0.8985, 0.7843, 0.8985, 0.7846, 0.8644, 0.7846, 0.8644, 0.7843, 0.8985, 0.7859, 0.8985, 0.7863, 0.8644, 0.7863, 0.8644, 0.7859, 0.8985, 0.7854, 0.8985, 0.7857, 0.8644, 0.7857, 0.8644, 0.7854, 0.8985, 0.7829, 0.8985, 0.7831, 0.8644, 0.7831, 0.8644, 0.7829, 0.8985, 0.7798, 0.8985, 0.7796, 0.8644, 0.7796, 0.8644, 0.7798, 0.8985, 0.7773, 0.8985, 0.777, 0.8644, 0.777, 0.8644, 0.7773, 0.8985, 0.7768, 0.8985, 0.7764, 0.8644, 0.7764, 0.8644, 0.7768, 0.8985, 0.7784, 0.8985, 0.7781, 0.8644, 0.7781, 0.8644, 0.7784, 0.8985, 0.7814, 0.8985, 0.7814, 0.8644, 0.701, 0.5187, 0.7024, 0.5187, 0.7042, 0.2719, 0.7038, 0.2719, 0.7783, 0.8093, 0.778, 0.8313, 0.7814, 0.8313, 0.7814, 0.8093, 0.7766, 0.8093, 0.7762, 0.8313, 0.778, 0.8313, 0.7783, 0.8093, 0.7827, 0.7652, 0.7848, 0.7652, 0.7886, 0.7143, 0.786, 0.7143, 0.7797, 0.8093, 0.7796, 0.8313, 0.7768, 0.8313, 0.7772, 0.8093, 0.783, 0.8093, 0.7832, 0.8313, 0.7796, 0.8313, 0.7797, 0.8093, 0.7814, 0.8313, 0.7847, 0.8313, 0.7861, 0.7658, 0.7828, 0.7658, 0.7861, 0.8093, 0.7865, 0.8313, 0.7859, 0.8313, 0.7856, 0.8093, 0.7845, 0.8093, 0.7847, 0.8313, 0.7865, 0.8313, 0.7861, 0.8093, 0.7842, 0.7873, 0.7839, 0.7652, 0.7861, 0.7154, 0.7861, 0.7322, 0.9812, 0.6909, 0.9806, 0.6909, 0.9802, 0.7073, 0.9806, 0.7073, 0.9796, 0.6909, 0.9786, 0.6909, 0.9789, 0.7073, 0.9796, 0.7073, 0.9786, 0.6909, 0.978, 0.6909, 0.9786, 0.7073, 0.9789, 0.7073, 0.978, 0.6909, 0.9782, 0.6909, 0.9787, 0.7073, 0.9786, 0.7073, 0.9782, 0.6909, 0.979, 0.6909, 0.9792, 0.7073, 0.9787, 0.7073, 0.979, 0.6909, 0.9801, 0.6909, 0.9799, 0.7073, 0.9792, 0.7073, 0.9801, 0.6909, 0.981, 0.6909, 0.9805, 0.7073, 0.9799, 0.7073, 0.9806, 0.6909, 0.9796, 0.6909, 0.9796, 0.7073, 0.9802, 0.7073, 0.7015, 0.5187, 0.701, 0.5187, 0.7038, 0.2719, 0.704, 0.2719, 0.7036, 0.5187, 0.7015, 0.5187, 0.704, 0.2719, 0.7046, 0.2719, 0.7063, 0.5187, 0.7036, 0.5187, 0.7046, 0.2719, 0.7053, 0.2719, 0.7084, 0.5187, 0.7063, 0.5187, 0.7053, 0.2719, 0.7059, 0.2719, 0.7049, 0.5187, 0.7075, 0.5187, 0.7057, 0.2719, 0.7049, 0.2719, 0.7089, 0.5187, 0.7084, 0.5187, 0.7059, 0.2719, 0.7061, 0.2719, 0.7075, 0.5187, 0.7089, 0.5187, 0.7061, 0.2719, 0.7057, 0.2719, 0.7024, 0.5187, 0.7049, 0.5187, 0.7049, 0.2719, 0.7042, 0.2719, 0.7814, 0.8093, 0.7814, 0.8313, 0.7828, 0.7658, 0.7828, 0.749, 0.7839, 0.7652, 0.7814, 0.7652, 0.7828, 0.7154, 0.7861, 0.7154, 0.7859, 0.8313, 0.7832, 0.8313, 0.786, 0.7646, 0.7886, 0.7646, 0.7768, 0.8313, 0.7762, 0.8313, 0.7724, 0.7646, 0.773, 0.7646, 0.777, 0.7873, 0.7774, 0.7652, 0.7724, 0.7143, 0.7724, 0.7311, 0.7772, 0.8093, 0.7768, 0.8313, 0.773, 0.7646, 0.773, 0.7479, 0.7829, 0.7873, 0.7827, 0.7652, 0.786, 0.7143, 0.786, 0.7311, 0.7774, 0.7652, 0.7779, 0.7652, 0.773, 0.7143, 0.7724, 0.7143, 0.7856, 0.8093, 0.7859, 0.8313, 0.7886, 0.7646, 0.7886, 0.7479, 0.7828, 0.749, 0.7828, 0.7658, 0.784, 0.7658, 0.784, 0.749, 0.784, 0.749, 0.784, 0.7658, 0.7873, 0.7658, 0.7873, 0.749, 0.7873, 0.749, 0.7873, 0.7658, 0.7861, 0.7658, 0.7861, 0.749, 0.7873, 0.7154, 0.7861, 0.7154, 0.7857, 0.6706, 0.7865, 0.6706, 0.982, 0.496, 0.9807, 0.496, 0.9816, 0.7187, 0.9824, 0.7187, 0.9824, 0.7187, 0.9816, 0.7187, 0.9836, 0.7187, 0.9843, 0.7187, 0.9852, 0.496, 0.982, 0.496, 0.9824, 0.7187, 0.9843, 0.7187, 0.9807, 0.496, 0.984, 0.496, 0.9836, 0.7187, 0.9816, 0.7187, 0.984, 0.496, 0.9852, 0.496, 0.9843, 0.7187, 0.9836, 0.7187, 0.7348, 0.3581, 0.7356, 0.3581, 0.7377, 0.3581, 0.7369, 0.3581, 0.7828, 0.7154, 0.784, 0.7154, 0.7844, 0.6706, 0.7836, 0.6706, 0.7861, 0.7154, 0.7828, 0.7154, 0.7836, 0.6706, 0.7857, 0.6706, 0.784, 0.7154, 0.7873, 0.7154, 0.7865, 0.6706, 0.7844, 0.6706, 0.7886, 0.7479, 0.7886, 0.7646, 0.7909, 0.7646, 0.7909, 0.7479, 0.7909, 0.7479, 0.7909, 0.7646, 0.7883, 0.7646, 0.7883, 0.7479, 0.7883, 0.7479, 0.7883, 0.7646, 0.786, 0.7646, 0.786, 0.7479, 0.7883, 0.7143, 0.786, 0.7143, 0.7868, 0.6695, 0.7883, 0.6695, 0.9888, 0.4889, 0.9865, 0.4889, 0.9865, 0.7116, 0.9878, 0.7116, 0.9878, 0.7116, 0.9865, 0.7116, 0.9849, 0.7116, 0.9862, 0.7116, 0.9862, 0.4889, 0.9888, 0.4889, 0.9878, 0.7116, 0.9862, 0.7116, 0.9865, 0.4889, 0.9839, 0.4889, 0.9849, 0.7116, 0.9865, 0.7116, 0.9839, 0.4889, 0.9862, 0.4889, 0.9862, 0.7116, 0.9849, 0.7116, 0.7397, 0.357, 0.7412, 0.357, 0.7395, 0.357, 0.738, 0.357, 0.7886, 0.7143, 0.7909, 0.7143, 0.7901, 0.6695, 0.7885, 0.6695, 0.786, 0.7143, 0.7886, 0.7143, 0.7885, 0.6695, 0.7868, 0.6695, 0.7909, 0.7143, 0.7883, 0.7143, 0.7883, 0.6695, 0.7901, 0.6695, 0.773, 0.7479, 0.773, 0.7646, 0.7695, 0.7646, 0.7695, 0.7479, 0.7695, 0.7479, 0.7695, 0.7646, 0.7689, 0.7646, 0.7689, 0.7479, 0.7689, 0.7479, 0.7689, 0.7646, 0.7724, 0.7646, 0.7724, 0.7479, 0.7689, 0.7143, 0.7724, 0.7143, 0.7719, 0.6695, 0.7696, 0.6695, 0.9674, 0.4889, 0.9709, 0.4889, 0.9701, 0.7116, 0.968, 0.7116, 0.968, 0.7116, 0.9701, 0.7116, 0.9697, 0.7116, 0.9676, 0.7116, 0.9668, 0.4889, 0.9674, 0.4889, 0.968, 0.7116, 0.9676, 0.7116, 0.9709, 0.4889, 0.9703, 0.4889, 0.9697, 0.7116, 0.9701, 0.7116, 0.9703, 0.4889, 0.9668, 0.4889, 0.9676, 0.7116, 0.9697, 0.7116, 0.7235, 0.357, 0.7212, 0.357, 0.7208, 0.357, 0.7231, 0.357, 0.773, 0.7143, 0.7695, 0.7143, 0.77, 0.6695, 0.7723, 0.6695, 0.7724, 0.7143, 0.773, 0.7143, 0.7723, 0.6695, 0.7719, 0.6695, 0.7695, 0.7143, 0.7689, 0.7143, 0.7696, 0.6695, 0.77, 0.6695, 0.7767, 0.8479, 0.7767, 0.8644, 0.78, 0.8644, 0.78, 0.8479, 0.7749, 0.8479, 0.775, 0.8644, 0.7767, 0.8644, 0.7767, 0.8479, 0.7755, 0.8479, 0.7756, 0.8644, 0.775, 0.8644, 0.7749, 0.8479, 0.7782, 0.8479, 0.7783, 0.8644, 0.7756, 0.8644, 0.7755, 0.8479, 0.7817, 0.8479, 0.7817, 0.8644, 0.7783, 0.8644, 0.7782, 0.8479, 0.7844, 0.8479, 0.7843, 0.8644, 0.7817, 0.8644, 0.7817, 0.8479, 0.785, 0.8479, 0.7849, 0.8644, 0.7843, 0.8644, 0.7844, 0.8479, 0.7833, 0.8479, 0.7832, 0.8644, 0.7849, 0.8644, 0.785, 0.8479, 0.78, 0.8479, 0.78, 0.8644, 0.7832, 0.8644, 0.7833, 0.8479, 0.7859, 0.8985, 0.7843, 0.8985, 0.7836, 0.9413, 0.7847, 0.9413, 0.7814, 0.8985, 0.7784, 0.8985, 0.7792, 0.9413, 0.7814, 0.9413, 0.7784, 0.8985, 0.7768, 0.8985, 0.778, 0.9413, 0.7792, 0.9413, 0.7768, 0.8985, 0.7773, 0.8985, 0.7784, 0.9413, 0.778, 0.9413, 0.7773, 0.8985, 0.7798, 0.8985, 0.7802, 0.9413, 0.7784, 0.9413, 0.7798, 0.8985, 0.7829, 0.8985, 0.7825, 0.9413, 0.7802, 0.9413, 0.7829, 0.8985, 0.7854, 0.8985, 0.7843, 0.9413, 0.7825, 0.9413, 0.7843, 0.8985, 0.7814, 0.8985, 0.7814, 0.9413, 0.7836, 0.9413, 0.7854, 0.8985, 0.7859, 0.8985, 0.7847, 0.9413, 0.7843, 0.9413, 0.9802, 0.7073, 0.9796, 0.7073, 0.9796, 0.722, 0.9796, 0.7073, 0.9789, 0.7073, 0.9796, 0.722, 0.9789, 0.7073, 0.9786, 0.7073, 0.9796, 0.722, 0.9786, 0.7073, 0.9787, 0.7073, 0.9796, 0.722, 0.9787, 0.7073, 0.9792, 0.7073, 0.9796, 0.722, 0.9792, 0.7073, 0.9799, 0.7073, 0.9796, 0.722, 0.9799, 0.7073, 0.9805, 0.7073, 0.9796, 0.722, 0.9805, 0.7073, 0.9806, 0.7073, 0.9796, 0.722, 0.9806, 0.7073, 0.9802, 0.7073, 0.9796, 0.722, 0.7049, 0.2719, 0.7057, 0.2719, 0.7049, 0.3866, 0.7057, 0.2719, 0.7061, 0.2719, 0.7049, 0.3866, 0.7061, 0.2719, 0.7059, 0.2719, 0.7049, 0.3866, 0.7059, 0.2719, 0.7053, 0.2719, 0.7049, 0.3866, 0.7053, 0.2719, 0.7046, 0.2719, 0.7049, 0.3866, 0.7046, 0.2719, 0.704, 0.2719, 0.7049, 0.3866, 0.704, 0.2719, 0.7038, 0.2719, 0.7049, 0.3866, 0.7038, 0.2719, 0.7042, 0.2719, 0.7049, 0.3866, 0.7042, 0.2719, 0.7049, 0.2719, 0.7049, 0.3866, 0.981, 0.6909, 0.9812, 0.6909, 0.9806, 0.7073, 0.9805, 0.7073, 0.9786, 0.4938, 0.9786, 0.5104, 0.9819, 0.5104, 0.982, 0.4938, 0.982, 0.4938, 0.9819, 0.5104, 0.9837, 0.5104, 0.9838, 0.4938, 0.9838, 0.4938, 0.9837, 0.5104, 0.9831, 0.5104, 0.9832, 0.4938, 0.9832, 0.4938, 0.9831, 0.5104, 0.9804, 0.5104, 0.9804, 0.4938, 0.9804, 0.4938, 0.9804, 0.5104, 0.9769, 0.5104, 0.9768, 0.4938, 0.9768, 0.4938, 0.9769, 0.5104, 0.9742, 0.5104, 0.9741, 0.4938, 0.9741, 0.4938, 0.9742, 0.5104, 0.9736, 0.5104, 0.9734, 0.4938, 0.9734, 0.4938, 0.9736, 0.5104, 0.9753, 0.5104, 0.9752, 0.4938, 0.9752, 0.4938, 0.9753, 0.5104, 0.9786, 0.5104, 0.9786, 0.4938, 0.9647, 0.2438, 0.9643, 0.2438, 0.9671, 0.2438, 0.9676, 0.2438, 0.9676, 0.2438, 0.9671, 0.2438, 0.9686, 0.2348, 0.969, 0.2348, 0.969, 0.2348, 0.9686, 0.2348, 0.9671, 0.2258, 0.9676, 0.2258, 0.9676, 0.2258, 0.9671, 0.2258, 0.9643, 0.2258, 0.9647, 0.2258, 0.967, 0.2266, 0.9683, 0.2348, 0.968, 0.2348, 0.9669, 0.2275, 0.9647, 0.2258, 0.9643, 0.2258, 0.9629, 0.2348, 0.9633, 0.2348, 0.9633, 0.2348, 0.9629, 0.2348, 0.9643, 0.2438, 0.9647, 0.2438, 0.9676, 0.2258, 0.9647, 0.2258, 0.9657, 0.2258, 0.9686, 0.2258, 0.9657, 0.3069, 0.9686, 0.3069, 0.97, 0.2979, 0.9686, 0.2889, 0.9657, 0.2889, 0.9643, 0.2979, 0.9676, 0.2438, 0.969, 0.2348, 0.97, 0.2348, 0.9686, 0.2438, 0.9647, 0.2258, 0.9633, 0.2348, 0.9643, 0.2348, 0.9657, 0.2258, 0.9647, 0.2438, 0.9676, 0.2438, 0.9686, 0.2438, 0.9657, 0.2438, 0.969, 0.2348, 0.9676, 0.2258, 0.9686, 0.2258, 0.97, 0.2348, 0.9633, 0.2348, 0.9647, 0.2438, 0.9657, 0.2438, 0.9643, 0.2348, 0.7227, 0.9711, 0.7111, 0.9711, 0.7053, 0.7692, 0.7111, 0.5672, 0.7227, 0.5672, 0.7285, 0.7692, 0.9644, 0.2429, 0.9631, 0.2348, 0.9634, 0.2348, 0.9645, 0.2421, 0.9644, 0.2266, 0.967, 0.2266, 0.9669, 0.2275, 0.9645, 0.2275, 0.9683, 0.2348, 0.967, 0.2429, 0.9669, 0.2421, 0.968, 0.2348, 0.9631, 0.2348, 0.9644, 0.2266, 0.9645, 0.2275, 0.9634, 0.2348, 0.967, 0.2429, 0.9644, 0.2429, 0.9645, 0.2421, 0.9669, 0.2421, 0.9668, 0.2493, 0.964, 0.2493, 0.9641, 0.2485, 0.9667, 0.2485, 0.9625, 0.2403, 0.964, 0.2313, 0.9641, 0.2322, 0.9628, 0.2403, 0.9682, 0.2403, 0.9668, 0.2493, 0.9667, 0.2485, 0.9679, 0.2403, 0.964, 0.2313, 0.9668, 0.2313, 0.9667, 0.2322, 0.9641, 0.2322, 0.964, 0.2493, 0.9625, 0.2403, 0.9628, 0.2403, 0.9641, 0.2485, 0.9668, 0.2313, 0.9682, 0.2403, 0.9679, 0.2403, 0.9667, 0.2322, 0.7689, 0.7143, 0.7689, 0.7311, 0.7724, 0.7311, 0.7724, 0.7143, 0.7689, 0.1172, 0.7689, 0.134, 0.7724, 0.134, 0.7724, 0.1172, 0.7695, 0.7143, 0.7695, 0.7311, 0.7689, 0.7311, 0.7689, 0.7143, 0.7695, 0.1172, 0.7695, 0.134, 0.7689, 0.134, 0.7689, 0.1172, 0.773, 0.7143, 0.773, 0.7311, 0.7695, 0.7311, 0.7695, 0.7143, 0.773, 0.1172, 0.773, 0.134, 0.7695, 0.134, 0.7695, 0.1172, 0.7883, 0.7143, 0.7883, 0.7311, 0.786, 0.7311, 0.786, 0.7143, 0.7883, 0.1172, 0.7883, 0.134, 0.786, 0.134, 0.786, 0.1172, 0.7909, 0.7143, 0.7909, 0.7311, 0.7883, 0.7311, 0.7883, 0.7143, 0.7909, 0.1172, 0.7909, 0.134, 0.7883, 0.134, 0.7883, 0.1172, 0.7886, 0.7143, 0.7886, 0.7311, 0.7909, 0.7311, 0.7909, 0.7143, 0.7886, 0.1172, 0.7886, 0.134, 0.7909, 0.134, 0.7909, 0.1172, 0.7873, 0.7154, 0.7873, 0.7322, 0.7861, 0.7322, 0.7861, 0.7154, 0.7873, 0.1183, 0.7873, 0.1351, 0.7861, 0.1351, 0.7861, 0.1183, 0.784, 0.7154, 0.784, 0.7322, 0.7873, 0.7322, 0.7873, 0.7154, 0.784, 0.1183, 0.784, 0.1351, 0.7873, 0.1351, 0.7873, 0.1183, 0.7828, 0.7154, 0.7828, 0.7322, 0.784, 0.7322, 0.784, 0.7154, 0.7828, 0.1183, 0.7828, 0.1351, 0.784, 0.1351, 0.784, 0.1183, 0.7848, 0.7652, 0.7852, 0.7873, 0.7886, 0.7311, 0.7886, 0.7143, 0.7852, 0.7873, 0.7856, 0.8093, 0.7886, 0.7479, 0.7886, 0.7311, 0.7832, 0.8313, 0.783, 0.8093, 0.786, 0.7479, 0.786, 0.7646, 0.783, 0.8093, 0.7829, 0.7873, 0.786, 0.7311, 0.786, 0.7479, 0.7779, 0.7652, 0.7775, 0.7873, 0.773, 0.7311, 0.773, 0.7143, 0.7775, 0.7873, 0.7772, 0.8093, 0.773, 0.7479, 0.773, 0.7311, 0.7762, 0.8313, 0.7766, 0.8093, 0.7724, 0.7479, 0.7724, 0.7646, 0.7766, 0.8093, 0.777, 0.7873, 0.7724, 0.7311, 0.7724, 0.7479, 0.7814, 0.7652, 0.7814, 0.7873, 0.7828, 0.7322, 0.7828, 0.7154, 0.7814, 0.7873, 0.7814, 0.8093, 0.7828, 0.749, 0.7828, 0.7322, 0.7847, 0.8313, 0.7845, 0.8093, 0.7861, 0.749, 0.7861, 0.7658, 0.7845, 0.8093, 0.7842, 0.7873, 0.7861, 0.7322, 0.7861, 0.749, 0.7839, 0.7652, 0.7842, 0.7873, 0.7857, 0.7873, 0.7853, 0.7652, 0.7842, 0.7873, 0.7845, 0.8093, 0.7861, 0.8093, 0.7857, 0.7873, 0.7853, 0.7652, 0.7857, 0.7873, 0.7852, 0.7873, 0.7848, 0.7652, 0.7857, 0.7873, 0.7861, 0.8093, 0.7856, 0.8093, 0.7852, 0.7873, 0.7827, 0.7652, 0.7829, 0.7873, 0.7799, 0.7873, 0.78, 0.7652, 0.7829, 0.7873, 0.783, 0.8093, 0.7797, 0.8093, 0.7799, 0.7873, 0.78, 0.7652, 0.7799, 0.7873, 0.7775, 0.7873, 0.7779, 0.7652, 0.7799, 0.7873, 0.7797, 0.8093, 0.7772, 0.8093, 0.7775, 0.7873, 0.7774, 0.7652, 0.777, 0.7873, 0.7785, 0.7873, 0.7788, 0.7652, 0.777, 0.7873, 0.7766, 0.8093, 0.7783, 0.8093, 0.7785, 0.7873, 0.7788, 0.7652, 0.7785, 0.7873, 0.7814, 0.7873, 0.7814, 0.7652, 0.7785, 0.7873, 0.7783, 0.8093, 0.7814, 0.8093, 0.7814, 0.7873, 0.7797, 0.5665, 0.7796, 0.5691, 0.78, 0.5723, 0.7802, 0.5694, 0.7802, 0.5694, 0.78, 0.5723, 0.7798, 0.5724, 0.78, 0.5694, 0.78, 0.5694, 0.7798, 0.5724, 0.7794, 0.5692, 0.7795, 0.5665, 0.7795, 0.5665, 0.7794, 0.5692, 0.7796, 0.5691, 0.7797, 0.5665, 0.7793, 0.5436, 0.7797, 0.5436, 0.7819, 0.5041, 0.7815, 0.5041, 0.7798, 0.5724, 0.78, 0.5723, 0.7796, 0.5691, 0.7794, 0.5692, 0.7824, 0.5136, 0.782, 0.5135, 0.7815, 0.5041, 0.7819, 0.5041, 0.7802, 0.5439, 0.78, 0.5439, 0.782, 0.5135, 0.7824, 0.5136, 0.7797, 0.5436, 0.7802, 0.5439, 0.7824, 0.5136, 0.7819, 0.5041, 0.78, 0.5439, 0.7793, 0.5436, 0.7815, 0.5041, 0.782, 0.5135, 0.7797, 0.5534, 0.7791, 0.5562, 0.7793, 0.5436, 0.78, 0.5439, 0.7794, 0.5562, 0.78, 0.5534, 0.7802, 0.5439, 0.7797, 0.5436, 0.78, 0.5534, 0.7797, 0.5534, 0.78, 0.5439, 0.7802, 0.5439, 0.7791, 0.5562, 0.7794, 0.5562, 0.7797, 0.5436, 0.7793, 0.5436, 0.7802, 0.4051, 0.7798, 0.4041, 0.7798, 0.4046, 0.7802, 0.4056, 0.7799, 0.5322, 0.7799, 0.535, 0.778, 0.5203, 0.7784, 0.5203, 0.7807, 0.4087, 0.7802, 0.4051, 0.7802, 0.4056, 0.7806, 0.4091, 0.7799, 0.535, 0.7799, 0.5322, 0.7811, 0.5355, 0.7814, 0.5391, 0.7813, 0.588, 0.781, 0.5807, 0.7806, 0.5761, 0.7808, 0.582, 0.7798, 0.5733, 0.7793, 0.5834, 0.7791, 0.5829, 0.7796, 0.5728, 0.7781, 0.5143, 0.7794, 0.5176, 0.7796, 0.522, 0.7794, 0.5221, 0.7798, 0.5839, 0.7813, 0.588, 0.7808, 0.582, 0.7798, 0.5783, 0.7776, 0.562, 0.778, 0.5694, 0.7786, 0.5692, 0.7784, 0.5637, 0.7799, 0.4059, 0.7804, 0.4095, 0.7803, 0.4099, 0.7799, 0.4064, 0.7806, 0.5782, 0.7794, 0.5622, 0.7796, 0.5712, 0.7797, 0.5725, 0.7808, 0.588, 0.7806, 0.5782, 0.7797, 0.5725, 0.7798, 0.5735, 0.7784, 0.5577, 0.7786, 0.5668, 0.7795, 0.5714, 0.7795, 0.5704, 0.7791, 0.5661, 0.7776, 0.562, 0.7784, 0.5637, 0.7794, 0.5664, 0.778, 0.5694, 0.7798, 0.5839, 0.7798, 0.5783, 0.7786, 0.5692, 0.781, 0.5807, 0.7791, 0.5661, 0.7794, 0.5664, 0.7806, 0.5761, 0.7798, 0.4041, 0.7799, 0.4059, 0.7799, 0.4064, 0.7798, 0.4046, 0.7784, 0.5203, 0.778, 0.5203, 0.7777, 0.5129, 0.7781, 0.5143, 0.7804, 0.4095, 0.7807, 0.4104, 0.7807, 0.4109, 0.7803, 0.4099, 0.7809, 0.5295, 0.7811, 0.5317, 0.7814, 0.5391, 0.7811, 0.5355, 0.7784, 0.5203, 0.7781, 0.5143, 0.7794, 0.5221, 0.7811, 0.5355, 0.7799, 0.5322, 0.7798, 0.5252, 0.78, 0.5251, 0.7809, 0.5295, 0.7811, 0.5355, 0.78, 0.5251, 0.7794, 0.5176, 0.7809, 0.5295, 0.78, 0.5251, 0.7796, 0.522, 0.7799, 0.5322, 0.7784, 0.5203, 0.7794, 0.5221, 0.7798, 0.5252, 0.7794, 0.5622, 0.7784, 0.5577, 0.7795, 0.5704, 0.7796, 0.5712, 0.7797, 0.5727, 0.7796, 0.5719, 0.7791, 0.5819, 0.7792, 0.5828, 0.7795, 0.5714, 0.7795, 0.572, 0.779, 0.5821, 0.779, 0.5814, 0.9482, 0.6722, 0.9483, 0.6739, 0.9481, 0.6731, 0.9481, 0.6716, 0.7786, 0.5668, 0.7798, 0.5818, 0.7796, 0.5727, 0.7795, 0.5714, 0.9481, 0.674, 0.948, 0.6728, 0.9478, 0.6721, 0.9479, 0.673, 0.7796, 0.5719, 0.7795, 0.5714, 0.779, 0.5814, 0.7791, 0.5819, 0.948, 0.6708, 0.9481, 0.6716, 0.9481, 0.6731, 0.9479, 0.6719, 0.7798, 0.5733, 0.7797, 0.5727, 0.7792, 0.5828, 0.7793, 0.5834, 0.9481, 0.6731, 0.9483, 0.6739, 0.9482, 0.6749, 0.948, 0.6742, 0.7795, 0.572, 0.7796, 0.5728, 0.7791, 0.5829, 0.779, 0.5821, 0.9479, 0.6719, 0.9481, 0.6731, 0.948, 0.6742, 0.9479, 0.673, 0.9478, 0.6709, 0.9479, 0.6719, 0.9479, 0.673, 0.9478, 0.6721, 0.9481, 0.6707, 0.948, 0.6702, 0.9478, 0.6709, 0.948, 0.6717, 0.9483, 0.6739, 0.9482, 0.6729, 0.9481, 0.674, 0.9482, 0.6749, 0.9482, 0.6715, 0.9481, 0.6707, 0.948, 0.6717, 0.9482, 0.6729, 0.9482, 0.6722, 0.9482, 0.6715, 0.9482, 0.6729, 0.9483, 0.6739, 0.948, 0.6702, 0.948, 0.6708, 0.9479, 0.6719, 0.9478, 0.6709, 0.948, 0.6742, 0.9482, 0.6749, 0.9481, 0.674, 0.9479, 0.673, 0.948, 0.6717, 0.9478, 0.6709, 0.9478, 0.6721, 0.948, 0.6728, 0.9482, 0.6729, 0.948, 0.6717, 0.948, 0.6728, 0.9481, 0.674, 0.7792, 0.517, 0.7794, 0.5176, 0.7781, 0.5143, 0.7777, 0.5129, 0.7794, 0.5176, 0.7792, 0.517, 0.7811, 0.5317, 0.7809, 0.5295, 0.7791, 0.5562, 0.7795, 0.5665, 0.7797, 0.5665, 0.7794, 0.5562, 0.7797, 0.5534, 0.78, 0.5694, 0.7795, 0.5665, 0.7791, 0.5562, 0.78, 0.5534, 0.7802, 0.5694, 0.78, 0.5694, 0.7797, 0.5534, 0.7794, 0.5562, 0.7797, 0.5665, 0.7802, 0.5694, 0.78, 0.5534, 0.7798, 0.5818, 0.7808, 0.588, 0.7798, 0.5735, 0.7796, 0.5727, 0.7807, 0.4104, 0.7807, 0.4087, 0.7806, 0.4091, 0.7807, 0.4109, 0.7151, 0.1181, 0.7155, 0.1181, 0.7143, 0.1537, 0.7141, 0.1537, 0.7144, 0.1181, 0.7122, 0.1181, 0.7122, 0.1537, 0.7136, 0.1537, 0.7133, 0.1181, 0.7151, 0.1181, 0.7141, 0.1537, 0.7129, 0.1537, 0.711, 0.1181, 0.7133, 0.1181, 0.7129, 0.1537, 0.7114, 0.1537, 0.7092, 0.1181, 0.711, 0.1181, 0.7114, 0.1537, 0.7103, 0.1537, 0.7088, 0.1181, 0.7092, 0.1181, 0.7103, 0.1537, 0.71, 0.1537, 0.71, 0.1181, 0.7088, 0.1181, 0.71, 0.1537, 0.7108, 0.1537, 0.7122, 0.1181, 0.71, 0.1181, 0.7108, 0.1537, 0.7122, 0.1537, 0.7155, 0.1181, 0.7144, 0.1181, 0.7136, 0.1537, 0.7143, 0.1537, 0.9815, 0.6746, 0.9817, 0.6746, 0.9812, 0.6909, 0.981, 0.6909, 0.981, 0.6746, 0.9796, 0.6746, 0.9796, 0.6909, 0.9806, 0.6909, 0.9803, 0.6746, 0.9815, 0.6746, 0.981, 0.6909, 0.9801, 0.6909, 0.9788, 0.6746, 0.9803, 0.6746, 0.9801, 0.6909, 0.979, 0.6909, 0.9777, 0.6746, 0.9788, 0.6746, 0.979, 0.6909, 0.9782, 0.6909, 0.9775, 0.6746, 0.9777, 0.6746, 0.9782, 0.6909, 0.978, 0.6909, 0.9782, 0.6746, 0.9775, 0.6746, 0.978, 0.6909, 0.9786, 0.6909, 0.9796, 0.6746, 0.9782, 0.6746, 0.9786, 0.6909, 0.9796, 0.6909, 0.9817, 0.6746, 0.981, 0.6746, 0.9806, 0.6909, 0.9812, 0.6909])
me_cylinder_002.materials.append(mat_material)
me_cylinder_002.use_remesh_fix_poles = True
me_cylinder_002.use_remesh_preserve_attributes = False
me_cylinder_002.use_mirror_vertex_groups = False
me_cylinder_002.update()

# ---- objects
ob_radio_001 = bpy.data.objects.new('Radio.001', me_cube_006)
ob_ship__first = bpy.data.objects.new('Ship__First', me_cylinder_002)

# ---- transforms, parenting, visibility, modifiers, constraints
ob_radio_001.location = (-6.528, -0.1948, 4.139)
ob_radio_001.rotation_euler = (-0.9414, -1.435, -0.2458)
ob_radio_001.scale = (0.5724, 0.5724, 0.5724)
ob_radio_001.lineart.crease_threshold = 0.0
ob_ship__first.location = (-5.417, 0.0, 2.936)
ob_ship__first.lineart.crease_threshold = 0.0

# ---- collection membership
col_new_ship.objects.link(ob_radio_001)
col_new_ship.objects.link(ob_ship__first)

# ---- scene / render settings (as saved in the file)
scene.frame_start = 1; scene.frame_end = 250; scene.frame_set(1)
scene.render.engine = 'BLENDER_EEVEE_NEXT'
scene.cycles.use_denoising = False
scene.cycles.samples = 128
scene.cycles.sampling_pattern = 'TABULATED_SOBOL'
scene.cycles.use_adaptive_sampling = False
scene.cycles.use_light_tree = False
scene.view_settings.view_transform = 'Filmic'
bpy.context.view_layer.update()

# ---- added for rendering (the .blend has no active camera and no usable light): camera, sun
cam_auto = bpy.data.cameras.new('AutoCamera')
cam_auto.lens = 50.0
cam_auto.sensor_width = 36.0
cam_auto.clip_end = 1000.0
ob_auto_camera = bpy.data.objects.new('AutoCamera', cam_auto)
scene.collection.objects.link(ob_auto_camera)
ob_auto_camera.location = (3.90997, -11.4381, 11.2519)
ob_auto_camera.rotation_euler = (1.09748, -7.21219e-08, 0.694738)
scene.camera = ob_auto_camera
light_auto_sun = bpy.data.lights.new('AutoSun', 'SUN')
light_auto_sun.energy = 3.0
light_auto_sun.angle = 0.0523599
ob_auto_sun = bpy.data.objects.new('AutoSun', light_auto_sun)
scene.collection.objects.link(ob_auto_sun)
ob_auto_sun.rotation_euler = (0.872665, 0.174533, 0.523599)
bpy.context.view_layer.update()
